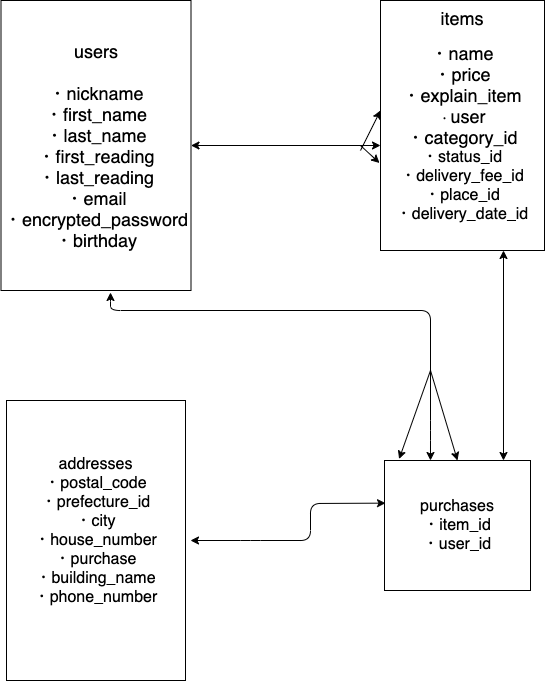

The diagram above was exported from draw.io. Its source (the exported page's mxGraphModel, read from the mxfile embedded in the PNG):
<mxGraphModel dx="1092" dy="529" grid="1" gridSize="10" guides="1" tooltips="1" connect="1" arrows="1" fold="1" page="1" pageScale="1" pageWidth="827" pageHeight="1169" math="0" shadow="0">
  <root>
    <mxCell id="0" />
    <mxCell id="1" parent="0" />
    <mxCell id="3" value="&lt;font style=&quot;font-size: 18px&quot;&gt;users&lt;br&gt;&lt;br&gt;・nickname&lt;br&gt;・first_name&lt;br&gt;・last_name&lt;br&gt;・first_reading&lt;br&gt;・last_reading&lt;br&gt;・email&lt;br&gt;・encrypted_password&lt;br&gt;・birthday&lt;br&gt;&lt;/font&gt;" style="rounded=0;whiteSpace=wrap;html=1;" parent="1" vertex="1">
      <mxGeometry x="10.5" y="50" width="190" height="290" as="geometry" />
    </mxCell>
    <mxCell id="5" style="edgeStyle=orthogonalEdgeStyle;rounded=0;orthogonalLoop=1;jettySize=auto;html=1;exitX=0.5;exitY=1;exitDx=0;exitDy=0;" parent="1" source="3" target="3" edge="1">
      <mxGeometry relative="1" as="geometry" />
    </mxCell>
    <mxCell id="8" value="&lt;font style=&quot;font-size: 18px&quot;&gt;items&lt;/font&gt;&lt;br&gt;&lt;br&gt;&lt;font style=&quot;font-size: 18px&quot;&gt;・name&lt;/font&gt;&lt;br&gt;&lt;font style=&quot;font-size: 18px&quot;&gt;・price&lt;br&gt;&lt;/font&gt;&lt;font style=&quot;font-size: 18px&quot;&gt;・explain_item&lt;br&gt;&lt;/font&gt;・&lt;font style=&quot;font-size: 18px&quot;&gt;user&lt;/font&gt;&lt;br&gt;&lt;font style=&quot;font-size: 18px&quot;&gt;・category_id&lt;/font&gt;&lt;br&gt;&lt;font size=&quot;3&quot;&gt;・status_id&lt;br&gt;・delivery_fee_id&lt;br&gt;・place_id&lt;br&gt;・delivery_date_id&lt;br&gt;&lt;/font&gt;&lt;font size=&quot;3&quot;&gt;&lt;br&gt;&lt;/font&gt;" style="rounded=0;whiteSpace=wrap;html=1;" parent="1" vertex="1">
      <mxGeometry x="390" y="50" width="164" height="250" as="geometry" />
    </mxCell>
    <mxCell id="9" value="&lt;font size=&quot;3&quot;&gt;addresses&lt;br&gt;・postal_code&lt;br&gt;・prefecture_id&lt;br&gt;・city&lt;br&gt;・house_number&lt;br&gt;・purchase&lt;br&gt;・building_name&lt;br&gt;・phone_number&lt;br&gt;&lt;br&gt;&lt;/font&gt;" style="rounded=0;whiteSpace=wrap;html=1;" parent="1" vertex="1">
      <mxGeometry x="16" y="450" width="179" height="280" as="geometry" />
    </mxCell>
    <mxCell id="10" value="&lt;font size=&quot;3&quot;&gt;purchases&lt;br&gt;・item_id&lt;br&gt;・user_id&lt;br&gt;&lt;/font&gt;" style="rounded=0;whiteSpace=wrap;html=1;" parent="1" vertex="1">
      <mxGeometry x="394" y="510" width="146" height="130" as="geometry" />
    </mxCell>
    <mxCell id="19" value="" style="endArrow=classic;html=1;" parent="1" edge="1">
      <mxGeometry width="50" height="50" relative="1" as="geometry">
        <mxPoint x="370" y="200" as="sourcePoint" />
        <mxPoint x="390" y="160" as="targetPoint" />
      </mxGeometry>
    </mxCell>
    <mxCell id="21" value="" style="endArrow=classic;html=1;entryX=-0.006;entryY=0.65;entryDx=0;entryDy=0;entryPerimeter=0;" parent="1" target="8" edge="1">
      <mxGeometry width="50" height="50" relative="1" as="geometry">
        <mxPoint x="370" y="195" as="sourcePoint" />
        <mxPoint x="380" y="220" as="targetPoint" />
        <Array as="points" />
      </mxGeometry>
    </mxCell>
    <mxCell id="29" value="" style="endArrow=classic;html=1;entryX=0.1;entryY=-0.011;entryDx=0;entryDy=0;entryPerimeter=0;" parent="1" target="10" edge="1">
      <mxGeometry width="50" height="50" relative="1" as="geometry">
        <mxPoint x="440" y="420" as="sourcePoint" />
        <mxPoint x="260" y="540" as="targetPoint" />
      </mxGeometry>
    </mxCell>
    <mxCell id="30" value="" style="endArrow=classic;html=1;entryX=0.5;entryY=0;entryDx=0;entryDy=0;" parent="1" target="10" edge="1">
      <mxGeometry width="50" height="50" relative="1" as="geometry">
        <mxPoint x="440" y="420" as="sourcePoint" />
        <mxPoint x="340" y="450" as="targetPoint" />
      </mxGeometry>
    </mxCell>
    <mxCell id="34" value="" style="endArrow=classic;startArrow=classic;html=1;entryX=0.75;entryY=1;entryDx=0;entryDy=0;exitX=0.815;exitY=0;exitDx=0;exitDy=0;exitPerimeter=0;" parent="1" source="10" target="8" edge="1">
      <mxGeometry width="50" height="50" relative="1" as="geometry">
        <mxPoint x="490" y="430" as="sourcePoint" />
        <mxPoint x="540" y="380" as="targetPoint" />
      </mxGeometry>
    </mxCell>
    <mxCell id="35" value="" style="endArrow=classic;startArrow=classic;html=1;exitX=1;exitY=0.5;exitDx=0;exitDy=0;" parent="1" source="3" edge="1">
      <mxGeometry width="50" height="50" relative="1" as="geometry">
        <mxPoint x="290" y="500" as="sourcePoint" />
        <mxPoint x="390" y="195" as="targetPoint" />
        <Array as="points" />
      </mxGeometry>
    </mxCell>
    <mxCell id="37" value="" style="endArrow=classic;startArrow=classic;html=1;entryX=0.315;entryY=0;entryDx=0;entryDy=0;entryPerimeter=0;" parent="1" target="10" edge="1">
      <mxGeometry width="50" height="50" relative="1" as="geometry">
        <mxPoint x="120" y="342" as="sourcePoint" />
        <mxPoint x="450" y="470" as="targetPoint" />
        <Array as="points">
          <mxPoint x="120" y="342" />
          <mxPoint x="120" y="360" />
          <mxPoint x="440" y="360" />
          <mxPoint x="440" y="480" />
        </Array>
      </mxGeometry>
    </mxCell>
    <mxCell id="39" value="" style="endArrow=classic;startArrow=classic;html=1;entryX=0.007;entryY=0.328;entryDx=0;entryDy=0;entryPerimeter=0;" parent="1" target="10" edge="1">
      <mxGeometry width="50" height="50" relative="1" as="geometry">
        <mxPoint x="200" y="590" as="sourcePoint" />
        <mxPoint x="320" y="520" as="targetPoint" />
        <Array as="points">
          <mxPoint x="260" y="590" />
          <mxPoint x="320" y="590" />
          <mxPoint x="320" y="553" />
        </Array>
      </mxGeometry>
    </mxCell>
  </root>
</mxGraphModel>